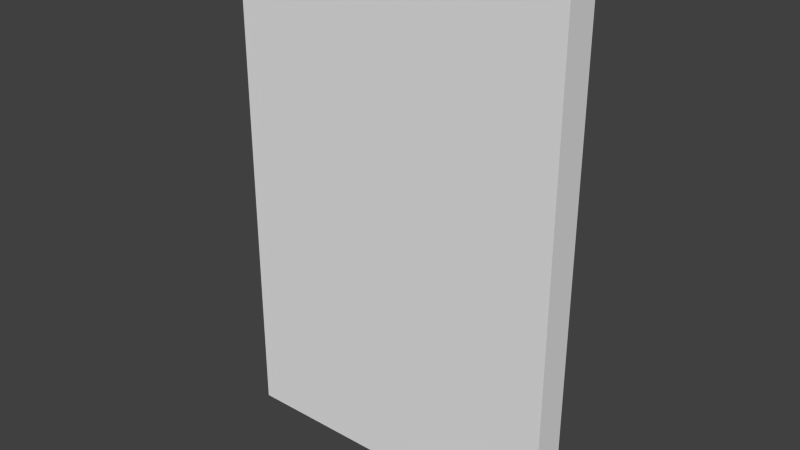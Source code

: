 # Source: doorPrefab.blend  (saved by Blender 2.70.0; exported with 4.5.12 LTS)
import bpy
from mathutils import Matrix  # noqa: F401  (used for matrix-valued properties, if any)

bpy.ops.wm.read_factory_settings(use_empty=True)
scene = bpy.context.scene
scene.name = 'Scene'

# ---- collections
col_collection_1 = bpy.data.collections.new('Collection 1'); scene.collection.children.link(col_collection_1)

# ---- materials (node trees are filled in below, after node groups)
mat_material = bpy.data.materials.new('Material')
mat_material.alpha_threshold = 0.0
mat_material.use_transparent_shadow = False
mat_material.roughness = 0.5
mat_material.line_color = (0.0, 0.0, 0.0, 1.0)

# ---- material node trees

# ---- world
world_world = bpy.data.worlds.new('World'); scene.world = world_world
world_world.color = (0.05088, 0.05088, 0.05088)
world_world.use_sun_shadow = False
world_world.sun_shadow_jitter_overblur = 0.0
world_world.cycles.sampling_method = 'MANUAL'
world_world.cycles.sample_map_resolution = 256

# ---- meshes
me_cube = bpy.data.meshes.new('Cube')
me_cube.from_pydata([(1.0, -5.96e-08, 0.0), (1.0, -0.2, 0.0), (-1.0, -0.2, 0.0), (-1.0, 3.576e-07, 0.0), (1.0, -5.364e-07, 3.0), (1.0, -0.2, 3.0), (-1.0, -0.2, 3.0), (-1.0, 0.0, 3.0)], [], [(0, 1, 2, 3), (4, 7, 6, 5), (0, 4, 5, 1), (1, 5, 6, 2), (2, 6, 7, 3), (4, 0, 3, 7)])
me_cube.materials.append(mat_material)
me_cube.use_remesh_preserve_volume = False
me_cube.use_remesh_preserve_attributes = False
me_cube.use_mirror_vertex_groups = False
me_cube.update()

# ---- objects
ob_door = bpy.data.objects.new('door', me_cube)

# ---- transforms, parenting, visibility, modifiers, constraints
ob_door.location = (0.0, 0.0, 0.0)
ob_door.lock_rotations_4d = False
ob_door.empty_display_type = 'ARROWS'
ob_door.lineart.crease_threshold = 0.0

# ---- collection membership
col_collection_1.objects.link(ob_door)

# ---- scene / render settings (as saved in the file)
scene.frame_start = 1; scene.frame_end = 250; scene.frame_set(1)
scene.render.engine = 'BLENDER_EEVEE_NEXT'
scene.render.resolution_percentage = 50
scene.render.dither_intensity = 0.0
scene.cycles.use_denoising = False
scene.cycles.samples = 10
scene.cycles.sampling_pattern = 'TABULATED_SOBOL'
scene.cycles.light_sampling_threshold = 0.0
scene.cycles.use_adaptive_sampling = False
scene.cycles.use_light_tree = False
scene.cycles.blur_glossy = 0.0
scene.cycles.volume_bounces = 1
scene.cycles.pixel_filter_type = 'GAUSSIAN'
scene.cycles.sample_clamp_indirect = 0.0
scene.view_settings.view_transform = 'Standard'
bpy.context.view_layer.update()

# ---- added for rendering (the .blend has no active camera and no usable light): camera, sun
cam_auto = bpy.data.cameras.new('AutoCamera')
cam_auto.lens = 50.0
cam_auto.sensor_width = 36.0
cam_auto.clip_end = 1000.0
ob_auto_camera = bpy.data.objects.new('AutoCamera', cam_auto)
scene.collection.objects.link(ob_auto_camera)
ob_auto_camera.location = (3.34107, -4.10929, 4.17286)
ob_auto_camera.rotation_euler = (1.09748, -7.21219e-08, 0.694738)
scene.camera = ob_auto_camera
light_auto_sun = bpy.data.lights.new('AutoSun', 'SUN')
light_auto_sun.energy = 3.0
light_auto_sun.angle = 0.0523599
ob_auto_sun = bpy.data.objects.new('AutoSun', light_auto_sun)
scene.collection.objects.link(ob_auto_sun)
ob_auto_sun.rotation_euler = (0.872665, 0.174533, 0.523599)
bpy.context.view_layer.update()
